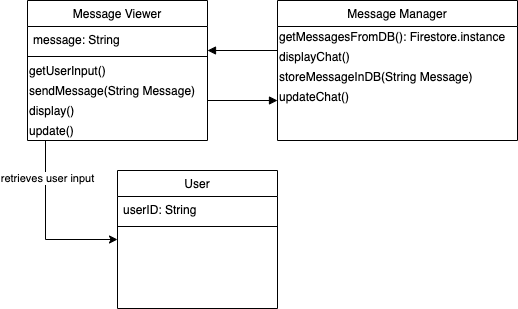

The diagram above was exported from draw.io. Its source (the exported page's mxGraphModel, read from the mxfile embedded in the PNG):
<mxGraphModel dx="946" dy="472" grid="1" gridSize="10" guides="1" tooltips="1" connect="1" arrows="1" fold="1" page="1" pageScale="1" pageWidth="827" pageHeight="1169" math="0" shadow="0">
  <root>
    <mxCell id="WIyWlLk6GJQsqaUBKTNV-0" />
    <mxCell id="WIyWlLk6GJQsqaUBKTNV-1" parent="WIyWlLk6GJQsqaUBKTNV-0" />
    <mxCell id="-D3mnEoLw0B_gqsdzCbV-15" style="edgeStyle=orthogonalEdgeStyle;rounded=0;orthogonalLoop=1;jettySize=auto;html=1;exitX=0.1;exitY=1.015;exitDx=0;exitDy=0;entryX=0;entryY=0.5;entryDx=0;entryDy=0;exitPerimeter=0;" edge="1" parent="WIyWlLk6GJQsqaUBKTNV-1" source="-D3mnEoLw0B_gqsdzCbV-21" target="-D3mnEoLw0B_gqsdzCbV-10">
      <mxGeometry relative="1" as="geometry">
        <mxPoint x="310" y="430" as="targetPoint" />
      </mxGeometry>
    </mxCell>
    <mxCell id="-D3mnEoLw0B_gqsdzCbV-16" value="retrieves user input" style="edgeLabel;html=1;align=center;verticalAlign=middle;resizable=0;points=[];" vertex="1" connectable="0" parent="-D3mnEoLw0B_gqsdzCbV-15">
      <mxGeometry x="-0.5621" y="1" relative="1" as="geometry">
        <mxPoint as="offset" />
      </mxGeometry>
    </mxCell>
    <mxCell id="zkfFHV4jXpPFQw0GAbJ--6" value="Message Viewer" style="swimlane;fontStyle=0;align=center;verticalAlign=top;childLayout=stackLayout;horizontal=1;startSize=26;horizontalStack=0;resizeParent=1;resizeLast=0;collapsible=1;marginBottom=0;rounded=0;shadow=0;strokeWidth=1;" parent="WIyWlLk6GJQsqaUBKTNV-1" vertex="1">
      <mxGeometry x="170" y="190" width="180" height="140" as="geometry">
        <mxRectangle x="130" y="380" width="160" height="26" as="alternateBounds" />
      </mxGeometry>
    </mxCell>
    <mxCell id="zkfFHV4jXpPFQw0GAbJ--7" value="message: String" style="text;align=left;verticalAlign=top;spacingLeft=4;spacingRight=4;overflow=hidden;rotatable=0;points=[[0,0.5],[1,0.5]];portConstraint=eastwest;" parent="zkfFHV4jXpPFQw0GAbJ--6" vertex="1">
      <mxGeometry y="26" width="180" height="26" as="geometry" />
    </mxCell>
    <mxCell id="zkfFHV4jXpPFQw0GAbJ--9" value="" style="line;html=1;strokeWidth=1;align=left;verticalAlign=middle;spacingTop=-1;spacingLeft=3;spacingRight=3;rotatable=0;labelPosition=right;points=[];portConstraint=eastwest;" parent="zkfFHV4jXpPFQw0GAbJ--6" vertex="1">
      <mxGeometry y="52" width="180" height="8" as="geometry" />
    </mxCell>
    <mxCell id="-D3mnEoLw0B_gqsdzCbV-3" value="getUserInput()" style="text;html=1;align=left;verticalAlign=middle;resizable=0;points=[];autosize=1;strokeColor=none;" vertex="1" parent="zkfFHV4jXpPFQw0GAbJ--6">
      <mxGeometry y="60" width="180" height="20" as="geometry" />
    </mxCell>
    <mxCell id="-D3mnEoLw0B_gqsdzCbV-4" value="sendMessage(String Message)" style="text;html=1;align=left;verticalAlign=middle;resizable=0;points=[];autosize=1;strokeColor=none;" vertex="1" parent="zkfFHV4jXpPFQw0GAbJ--6">
      <mxGeometry y="80" width="180" height="20" as="geometry" />
    </mxCell>
    <mxCell id="-D3mnEoLw0B_gqsdzCbV-17" value="display()" style="text;html=1;align=left;verticalAlign=middle;resizable=0;points=[];autosize=1;strokeColor=none;" vertex="1" parent="zkfFHV4jXpPFQw0GAbJ--6">
      <mxGeometry y="100" width="180" height="20" as="geometry" />
    </mxCell>
    <mxCell id="-D3mnEoLw0B_gqsdzCbV-21" value="update()" style="text;html=1;align=left;verticalAlign=middle;resizable=0;points=[];autosize=1;strokeColor=none;" vertex="1" parent="zkfFHV4jXpPFQw0GAbJ--6">
      <mxGeometry y="120" width="180" height="20" as="geometry" />
    </mxCell>
    <mxCell id="-D3mnEoLw0B_gqsdzCbV-5" value="Message Manager" style="swimlane;fontStyle=0;align=center;verticalAlign=top;childLayout=stackLayout;horizontal=1;startSize=26;horizontalStack=0;resizeParent=1;resizeLast=0;collapsible=1;marginBottom=0;rounded=0;shadow=0;strokeWidth=1;" vertex="1" parent="WIyWlLk6GJQsqaUBKTNV-1">
      <mxGeometry x="420" y="190" width="240" height="140" as="geometry">
        <mxRectangle x="130" y="380" width="160" height="26" as="alternateBounds" />
      </mxGeometry>
    </mxCell>
    <mxCell id="-D3mnEoLw0B_gqsdzCbV-8" value="getMessagesFromDB(): Firestore.instance" style="text;html=1;align=left;verticalAlign=middle;resizable=0;points=[];autosize=1;strokeColor=none;" vertex="1" parent="-D3mnEoLw0B_gqsdzCbV-5">
      <mxGeometry y="26" width="240" height="20" as="geometry" />
    </mxCell>
    <mxCell id="-D3mnEoLw0B_gqsdzCbV-18" value="displayChat()" style="text;html=1;align=left;verticalAlign=middle;resizable=0;points=[];autosize=1;strokeColor=none;" vertex="1" parent="-D3mnEoLw0B_gqsdzCbV-5">
      <mxGeometry y="46" width="240" height="20" as="geometry" />
    </mxCell>
    <mxCell id="-D3mnEoLw0B_gqsdzCbV-19" value="storeMessageInDB(String Message)" style="text;html=1;align=left;verticalAlign=middle;resizable=0;points=[];autosize=1;strokeColor=none;" vertex="1" parent="-D3mnEoLw0B_gqsdzCbV-5">
      <mxGeometry y="66" width="240" height="20" as="geometry" />
    </mxCell>
    <mxCell id="-D3mnEoLw0B_gqsdzCbV-20" value="updateChat()" style="text;html=1;align=left;verticalAlign=middle;resizable=0;points=[];autosize=1;strokeColor=none;" vertex="1" parent="-D3mnEoLw0B_gqsdzCbV-5">
      <mxGeometry y="86" width="240" height="20" as="geometry" />
    </mxCell>
    <mxCell id="-D3mnEoLw0B_gqsdzCbV-10" value="User" style="swimlane;fontStyle=0;align=center;verticalAlign=top;childLayout=stackLayout;horizontal=1;startSize=26;horizontalStack=0;resizeParent=1;resizeLast=0;collapsible=1;marginBottom=0;rounded=0;shadow=0;strokeWidth=1;" vertex="1" parent="WIyWlLk6GJQsqaUBKTNV-1">
      <mxGeometry x="260" y="360" width="160" height="138" as="geometry">
        <mxRectangle x="130" y="380" width="160" height="26" as="alternateBounds" />
      </mxGeometry>
    </mxCell>
    <mxCell id="-D3mnEoLw0B_gqsdzCbV-11" value="userID: String" style="text;align=left;verticalAlign=top;spacingLeft=4;spacingRight=4;overflow=hidden;rotatable=0;points=[[0,0.5],[1,0.5]];portConstraint=eastwest;" vertex="1" parent="-D3mnEoLw0B_gqsdzCbV-10">
      <mxGeometry y="26" width="160" height="26" as="geometry" />
    </mxCell>
    <mxCell id="-D3mnEoLw0B_gqsdzCbV-12" value="" style="line;html=1;strokeWidth=1;align=left;verticalAlign=middle;spacingTop=-1;spacingLeft=3;spacingRight=3;rotatable=0;labelPosition=right;points=[];portConstraint=eastwest;" vertex="1" parent="-D3mnEoLw0B_gqsdzCbV-10">
      <mxGeometry y="52" width="160" height="8" as="geometry" />
    </mxCell>
    <mxCell id="-D3mnEoLw0B_gqsdzCbV-35" value="" style="html=1;verticalAlign=bottom;endArrow=block;rounded=0;edgeStyle=orthogonalEdgeStyle;" edge="1" parent="WIyWlLk6GJQsqaUBKTNV-1">
      <mxGeometry width="80" relative="1" as="geometry">
        <mxPoint x="350" y="290" as="sourcePoint" />
        <mxPoint x="420" y="290" as="targetPoint" />
      </mxGeometry>
    </mxCell>
    <mxCell id="-D3mnEoLw0B_gqsdzCbV-36" value="" style="html=1;verticalAlign=bottom;endArrow=block;rounded=0;edgeStyle=orthogonalEdgeStyle;" edge="1" parent="WIyWlLk6GJQsqaUBKTNV-1">
      <mxGeometry width="80" relative="1" as="geometry">
        <mxPoint x="420" y="240" as="sourcePoint" />
        <mxPoint x="349.9999999999999" y="240" as="targetPoint" />
      </mxGeometry>
    </mxCell>
  </root>
</mxGraphModel>